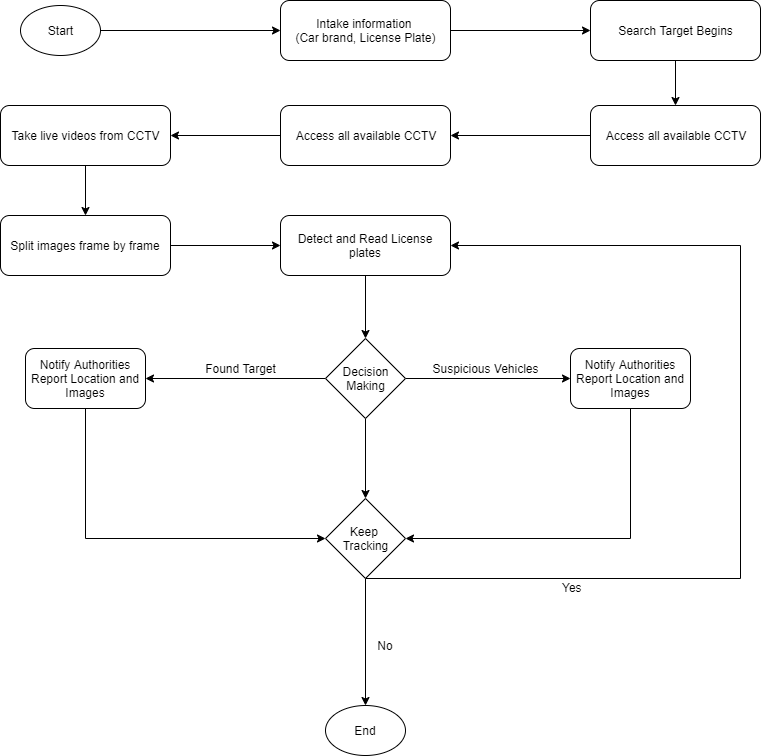

The diagram above was exported from draw.io. Its source (the exported page's mxGraphModel, read from the mxfile embedded in the PNG):
<mxGraphModel dx="1038" dy="536" grid="1" gridSize="10" guides="1" tooltips="1" connect="1" arrows="1" fold="1" page="1" pageScale="1" pageWidth="1169" pageHeight="827" background="#ffffff" math="0" shadow="0">
  <root>
    <mxCell id="0" />
    <mxCell id="1" parent="0" />
    <mxCell id="hIf2GUHRVGrddW_Bcr6a-61" value="" style="edgeStyle=orthogonalEdgeStyle;rounded=0;orthogonalLoop=1;jettySize=auto;html=1;" parent="1" source="hIf2GUHRVGrddW_Bcr6a-55" target="hIf2GUHRVGrddW_Bcr6a-56" edge="1">
      <mxGeometry relative="1" as="geometry" />
    </mxCell>
    <mxCell id="hIf2GUHRVGrddW_Bcr6a-55" value="Start" style="ellipse;whiteSpace=wrap;html=1;" parent="1" vertex="1">
      <mxGeometry x="30" y="10" width="80" height="50" as="geometry" />
    </mxCell>
    <mxCell id="hIf2GUHRVGrddW_Bcr6a-60" value="" style="edgeStyle=orthogonalEdgeStyle;rounded=0;orthogonalLoop=1;jettySize=auto;html=1;" parent="1" source="hIf2GUHRVGrddW_Bcr6a-56" target="hIf2GUHRVGrddW_Bcr6a-57" edge="1">
      <mxGeometry relative="1" as="geometry" />
    </mxCell>
    <mxCell id="hIf2GUHRVGrddW_Bcr6a-56" value="Intake information&amp;nbsp;&lt;br&gt;(Car brand, License Plate)" style="rounded=1;whiteSpace=wrap;html=1;" parent="1" vertex="1">
      <mxGeometry x="290" y="5" width="170" height="60" as="geometry" />
    </mxCell>
    <mxCell id="hIf2GUHRVGrddW_Bcr6a-63" value="" style="edgeStyle=orthogonalEdgeStyle;rounded=0;orthogonalLoop=1;jettySize=auto;html=1;" parent="1" source="hIf2GUHRVGrddW_Bcr6a-57" target="hIf2GUHRVGrddW_Bcr6a-62" edge="1">
      <mxGeometry relative="1" as="geometry" />
    </mxCell>
    <mxCell id="hIf2GUHRVGrddW_Bcr6a-57" value="Search Target Begins" style="rounded=1;whiteSpace=wrap;html=1;" parent="1" vertex="1">
      <mxGeometry x="600" y="5" width="170" height="60" as="geometry" />
    </mxCell>
    <mxCell id="hIf2GUHRVGrddW_Bcr6a-65" value="" style="edgeStyle=orthogonalEdgeStyle;rounded=0;orthogonalLoop=1;jettySize=auto;html=1;" parent="1" source="hIf2GUHRVGrddW_Bcr6a-62" target="hIf2GUHRVGrddW_Bcr6a-64" edge="1">
      <mxGeometry relative="1" as="geometry" />
    </mxCell>
    <mxCell id="hIf2GUHRVGrddW_Bcr6a-62" value="Access all available CCTV" style="rounded=1;whiteSpace=wrap;html=1;" parent="1" vertex="1">
      <mxGeometry x="600" y="110" width="170" height="60" as="geometry" />
    </mxCell>
    <mxCell id="hIf2GUHRVGrddW_Bcr6a-67" value="" style="edgeStyle=orthogonalEdgeStyle;rounded=0;orthogonalLoop=1;jettySize=auto;html=1;" parent="1" source="hIf2GUHRVGrddW_Bcr6a-64" target="hIf2GUHRVGrddW_Bcr6a-66" edge="1">
      <mxGeometry relative="1" as="geometry" />
    </mxCell>
    <mxCell id="hIf2GUHRVGrddW_Bcr6a-64" value="Access all available CCTV" style="rounded=1;whiteSpace=wrap;html=1;" parent="1" vertex="1">
      <mxGeometry x="290" y="110" width="170" height="60" as="geometry" />
    </mxCell>
    <mxCell id="hIf2GUHRVGrddW_Bcr6a-69" value="" style="edgeStyle=orthogonalEdgeStyle;rounded=0;orthogonalLoop=1;jettySize=auto;html=1;" parent="1" source="hIf2GUHRVGrddW_Bcr6a-66" target="hIf2GUHRVGrddW_Bcr6a-68" edge="1">
      <mxGeometry relative="1" as="geometry" />
    </mxCell>
    <mxCell id="hIf2GUHRVGrddW_Bcr6a-66" value="Take live videos from CCTV" style="rounded=1;whiteSpace=wrap;html=1;" parent="1" vertex="1">
      <mxGeometry x="10" y="110" width="170" height="60" as="geometry" />
    </mxCell>
    <mxCell id="hIf2GUHRVGrddW_Bcr6a-72" value="" style="edgeStyle=orthogonalEdgeStyle;rounded=0;orthogonalLoop=1;jettySize=auto;html=1;" parent="1" source="hIf2GUHRVGrddW_Bcr6a-68" target="hIf2GUHRVGrddW_Bcr6a-71" edge="1">
      <mxGeometry relative="1" as="geometry" />
    </mxCell>
    <mxCell id="hIf2GUHRVGrddW_Bcr6a-68" value="Split images frame by frame" style="rounded=1;whiteSpace=wrap;html=1;" parent="1" vertex="1">
      <mxGeometry x="10" y="220" width="170" height="60" as="geometry" />
    </mxCell>
    <mxCell id="hIf2GUHRVGrddW_Bcr6a-71" value="Detect and Read License plates" style="rounded=1;whiteSpace=wrap;html=1;" parent="1" vertex="1">
      <mxGeometry x="290" y="220" width="170" height="60" as="geometry" />
    </mxCell>
    <mxCell id="hIf2GUHRVGrddW_Bcr6a-77" value="" style="edgeStyle=orthogonalEdgeStyle;rounded=0;orthogonalLoop=1;jettySize=auto;html=1;entryX=0;entryY=0.5;entryDx=0;entryDy=0;" parent="1" source="hIf2GUHRVGrddW_Bcr6a-73" target="hIf2GUHRVGrddW_Bcr6a-84" edge="1">
      <mxGeometry relative="1" as="geometry">
        <mxPoint x="490" y="383" as="targetPoint" />
      </mxGeometry>
    </mxCell>
    <mxCell id="hIf2GUHRVGrddW_Bcr6a-79" value="" style="edgeStyle=orthogonalEdgeStyle;rounded=0;orthogonalLoop=1;jettySize=auto;html=1;entryX=1;entryY=0.5;entryDx=0;entryDy=0;" parent="1" source="hIf2GUHRVGrddW_Bcr6a-73" target="hIf2GUHRVGrddW_Bcr6a-82" edge="1">
      <mxGeometry relative="1" as="geometry">
        <mxPoint x="250" y="383" as="targetPoint" />
      </mxGeometry>
    </mxCell>
    <mxCell id="hIf2GUHRVGrddW_Bcr6a-94" value="" style="edgeStyle=orthogonalEdgeStyle;rounded=0;orthogonalLoop=1;jettySize=auto;html=1;entryX=0;entryY=0.5;entryDx=0;entryDy=0;" parent="1" source="hIf2GUHRVGrddW_Bcr6a-82" target="hIf2GUHRVGrddW_Bcr6a-89" edge="1">
      <mxGeometry relative="1" as="geometry">
        <mxPoint x="95" y="610" as="targetPoint" />
        <Array as="points">
          <mxPoint x="95" y="543" />
        </Array>
      </mxGeometry>
    </mxCell>
    <mxCell id="hIf2GUHRVGrddW_Bcr6a-82" value="Notify Authorities&lt;br&gt;Report Location and Images&lt;br&gt;" style="rounded=1;whiteSpace=wrap;html=1;" parent="1" vertex="1">
      <mxGeometry x="35" y="353" width="120" height="60" as="geometry" />
    </mxCell>
    <mxCell id="hIf2GUHRVGrddW_Bcr6a-83" value="No" style="text;html=1;strokeColor=none;fillColor=none;align=center;verticalAlign=middle;whiteSpace=wrap;rounded=0;" parent="1" vertex="1">
      <mxGeometry x="375" y="640" width="40" height="20" as="geometry" />
    </mxCell>
    <mxCell id="hIf2GUHRVGrddW_Bcr6a-95" style="edgeStyle=orthogonalEdgeStyle;rounded=0;orthogonalLoop=1;jettySize=auto;html=1;exitX=0.5;exitY=1;exitDx=0;exitDy=0;entryX=1;entryY=0.5;entryDx=0;entryDy=0;" parent="1" source="hIf2GUHRVGrddW_Bcr6a-84" target="hIf2GUHRVGrddW_Bcr6a-89" edge="1">
      <mxGeometry relative="1" as="geometry" />
    </mxCell>
    <mxCell id="hIf2GUHRVGrddW_Bcr6a-84" value="&lt;span style=&quot;white-space: normal&quot;&gt;Notify Authorities&lt;/span&gt;&lt;br style=&quot;white-space: normal&quot;&gt;&lt;span style=&quot;white-space: normal&quot;&gt;Report Location and Images&lt;/span&gt;" style="rounded=1;whiteSpace=wrap;html=1;" parent="1" vertex="1">
      <mxGeometry x="580" y="353" width="120" height="60" as="geometry" />
    </mxCell>
    <mxCell id="hIf2GUHRVGrddW_Bcr6a-86" value="Found Target&lt;br&gt;" style="text;html=1;strokeColor=none;fillColor=none;align=center;verticalAlign=middle;whiteSpace=wrap;rounded=0;" parent="1" vertex="1">
      <mxGeometry x="210" y="363" width="80" height="20" as="geometry" />
    </mxCell>
    <mxCell id="hIf2GUHRVGrddW_Bcr6a-90" value="" style="edgeStyle=orthogonalEdgeStyle;rounded=0;orthogonalLoop=1;jettySize=auto;html=1;" parent="1" source="hIf2GUHRVGrddW_Bcr6a-73" target="hIf2GUHRVGrddW_Bcr6a-89" edge="1">
      <mxGeometry relative="1" as="geometry" />
    </mxCell>
    <mxCell id="hIf2GUHRVGrddW_Bcr6a-73" value="Decision&lt;br&gt;Making" style="rhombus;whiteSpace=wrap;html=1;" parent="1" vertex="1">
      <mxGeometry x="335" y="343" width="80" height="80" as="geometry" />
    </mxCell>
    <mxCell id="hIf2GUHRVGrddW_Bcr6a-96" style="edgeStyle=orthogonalEdgeStyle;rounded=0;orthogonalLoop=1;jettySize=auto;html=1;exitX=0.5;exitY=1;exitDx=0;exitDy=0;entryX=1;entryY=0.5;entryDx=0;entryDy=0;" parent="1" source="hIf2GUHRVGrddW_Bcr6a-89" target="hIf2GUHRVGrddW_Bcr6a-71" edge="1">
      <mxGeometry relative="1" as="geometry">
        <Array as="points">
          <mxPoint x="750" y="583" />
          <mxPoint x="750" y="250" />
        </Array>
      </mxGeometry>
    </mxCell>
    <mxCell id="hIf2GUHRVGrddW_Bcr6a-99" style="edgeStyle=orthogonalEdgeStyle;rounded=0;orthogonalLoop=1;jettySize=auto;html=1;exitX=0.5;exitY=1;exitDx=0;exitDy=0;entryX=0.5;entryY=0;entryDx=0;entryDy=0;" parent="1" source="hIf2GUHRVGrddW_Bcr6a-89" target="hIf2GUHRVGrddW_Bcr6a-98" edge="1">
      <mxGeometry relative="1" as="geometry" />
    </mxCell>
    <mxCell id="hIf2GUHRVGrddW_Bcr6a-89" value="Keep&amp;nbsp;&lt;br&gt;Tracking" style="rhombus;whiteSpace=wrap;html=1;" parent="1" vertex="1">
      <mxGeometry x="335" y="503" width="80" height="80" as="geometry" />
    </mxCell>
    <mxCell id="hIf2GUHRVGrddW_Bcr6a-87" value="" style="edgeStyle=orthogonalEdgeStyle;rounded=0;orthogonalLoop=1;jettySize=auto;html=1;" parent="1" source="hIf2GUHRVGrddW_Bcr6a-71" target="hIf2GUHRVGrddW_Bcr6a-73" edge="1">
      <mxGeometry relative="1" as="geometry">
        <mxPoint x="375" y="280" as="sourcePoint" />
        <mxPoint x="375" y="410" as="targetPoint" />
      </mxGeometry>
    </mxCell>
    <mxCell id="hIf2GUHRVGrddW_Bcr6a-88" value="Suspicious Vehicles" style="text;html=1;strokeColor=none;fillColor=none;align=center;verticalAlign=middle;whiteSpace=wrap;rounded=0;" parent="1" vertex="1">
      <mxGeometry x="440" y="363" width="110" height="20" as="geometry" />
    </mxCell>
    <mxCell id="hIf2GUHRVGrddW_Bcr6a-97" value="Yes" style="text;html=1;resizable=0;points=[];autosize=1;align=left;verticalAlign=top;spacingTop=-4;" parent="1" vertex="1">
      <mxGeometry x="570" y="583" width="40" height="20" as="geometry" />
    </mxCell>
    <mxCell id="hIf2GUHRVGrddW_Bcr6a-98" value="End" style="ellipse;whiteSpace=wrap;html=1;" parent="1" vertex="1">
      <mxGeometry x="335" y="710" width="80" height="50" as="geometry" />
    </mxCell>
  </root>
</mxGraphModel>